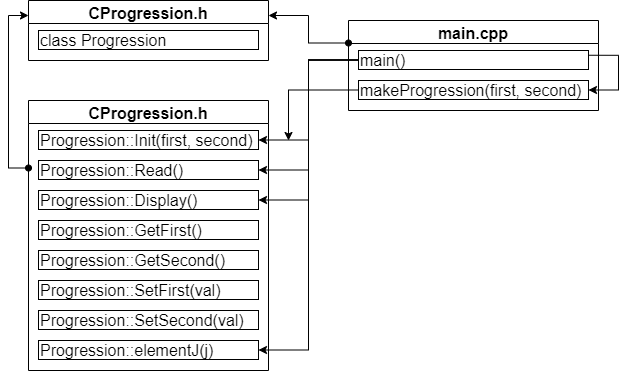

The diagram above was exported from draw.io. Its source (the exported page's mxGraphModel, read from the mxfile embedded in the PNG):
<mxGraphModel dx="460" dy="784" grid="1" gridSize="10" guides="1" tooltips="1" connect="1" arrows="1" fold="1" page="1" pageScale="1" pageWidth="827" pageHeight="1169" math="0" shadow="0">
  <root>
    <mxCell id="0" />
    <mxCell id="1" parent="0" />
    <mxCell id="ejqVirxwDNlJwuIYhwow-1" value="main.cpp" style="swimlane;fontSize=16;" parent="1" vertex="1">
      <mxGeometry x="380" y="290" width="250" height="90" as="geometry" />
    </mxCell>
    <mxCell id="APzI2xu06Vvx1DN4M5Vl-3" style="edgeStyle=orthogonalEdgeStyle;rounded=0;orthogonalLoop=1;jettySize=auto;html=1;exitX=1;exitY=0.25;exitDx=0;exitDy=0;entryX=1;entryY=0.5;entryDx=0;entryDy=0;" edge="1" parent="ejqVirxwDNlJwuIYhwow-1" source="ejqVirxwDNlJwuIYhwow-4" target="APzI2xu06Vvx1DN4M5Vl-1">
      <mxGeometry relative="1" as="geometry">
        <Array as="points">
          <mxPoint x="270" y="35" />
          <mxPoint x="270" y="70" />
        </Array>
      </mxGeometry>
    </mxCell>
    <mxCell id="ejqVirxwDNlJwuIYhwow-4" value="main()" style="text;html=1;align=left;verticalAlign=middle;whiteSpace=wrap;rounded=0;sketch=0;fontSize=16;glass=0;strokeColor=#000000;" parent="ejqVirxwDNlJwuIYhwow-1" vertex="1">
      <mxGeometry x="10" y="30" width="230" height="19" as="geometry" />
    </mxCell>
    <mxCell id="APzI2xu06Vvx1DN4M5Vl-1" value="makeProgression(first, second)" style="text;html=1;align=left;verticalAlign=middle;whiteSpace=wrap;rounded=0;sketch=0;fontSize=16;glass=0;strokeColor=#000000;" vertex="1" parent="ejqVirxwDNlJwuIYhwow-1">
      <mxGeometry x="10" y="60" width="230" height="19" as="geometry" />
    </mxCell>
    <mxCell id="ejqVirxwDNlJwuIYhwow-6" value="CProgression.h" style="swimlane;fontSize=16;" parent="1" vertex="1">
      <mxGeometry x="60" y="270" width="240" height="60" as="geometry" />
    </mxCell>
    <mxCell id="ejqVirxwDNlJwuIYhwow-7" value="class Progression" style="text;html=1;align=left;verticalAlign=middle;whiteSpace=wrap;rounded=0;sketch=0;fontSize=16;glass=0;strokeColor=#000000;" parent="ejqVirxwDNlJwuIYhwow-6" vertex="1">
      <mxGeometry x="10" y="30" width="220" height="19" as="geometry" />
    </mxCell>
    <mxCell id="ejqVirxwDNlJwuIYhwow-8" value="CProgression.h" style="swimlane;fontSize=16;" parent="1" vertex="1">
      <mxGeometry x="60" y="370" width="240" height="270" as="geometry" />
    </mxCell>
    <mxCell id="ejqVirxwDNlJwuIYhwow-9" value="Progression::Init(first, second)" style="text;html=1;align=left;verticalAlign=middle;whiteSpace=wrap;rounded=0;sketch=0;fontSize=16;glass=0;strokeColor=#000000;" parent="ejqVirxwDNlJwuIYhwow-8" vertex="1">
      <mxGeometry x="10" y="30" width="220" height="19" as="geometry" />
    </mxCell>
    <mxCell id="ejqVirxwDNlJwuIYhwow-11" value="Progression::Read()" style="text;html=1;align=left;verticalAlign=middle;whiteSpace=wrap;rounded=0;sketch=0;fontSize=16;glass=0;strokeColor=#000000;" parent="ejqVirxwDNlJwuIYhwow-8" vertex="1">
      <mxGeometry x="10" y="60" width="220" height="19" as="geometry" />
    </mxCell>
    <mxCell id="ejqVirxwDNlJwuIYhwow-12" value="Progression::Display()" style="text;html=1;align=left;verticalAlign=middle;whiteSpace=wrap;rounded=0;sketch=0;fontSize=16;glass=0;strokeColor=#000000;" parent="ejqVirxwDNlJwuIYhwow-8" vertex="1">
      <mxGeometry x="10" y="90" width="220" height="19" as="geometry" />
    </mxCell>
    <mxCell id="ejqVirxwDNlJwuIYhwow-13" value="Progression::GetFirst()" style="text;html=1;align=left;verticalAlign=middle;whiteSpace=wrap;rounded=0;sketch=0;fontSize=16;glass=0;strokeColor=#000000;" parent="ejqVirxwDNlJwuIYhwow-8" vertex="1">
      <mxGeometry x="10" y="120" width="220" height="19" as="geometry" />
    </mxCell>
    <mxCell id="ejqVirxwDNlJwuIYhwow-14" value="Progression::GetSecond()" style="text;html=1;align=left;verticalAlign=middle;whiteSpace=wrap;rounded=0;sketch=0;fontSize=16;glass=0;strokeColor=#000000;" parent="ejqVirxwDNlJwuIYhwow-8" vertex="1">
      <mxGeometry x="10" y="150" width="220" height="19" as="geometry" />
    </mxCell>
    <mxCell id="ejqVirxwDNlJwuIYhwow-15" value="Progression::SetFirst(val)" style="text;html=1;align=left;verticalAlign=middle;whiteSpace=wrap;rounded=0;sketch=0;fontSize=16;glass=0;strokeColor=#000000;" parent="ejqVirxwDNlJwuIYhwow-8" vertex="1">
      <mxGeometry x="10" y="180" width="220" height="19" as="geometry" />
    </mxCell>
    <mxCell id="ejqVirxwDNlJwuIYhwow-16" value="Progression::SetSecond(val)" style="text;html=1;align=left;verticalAlign=middle;whiteSpace=wrap;rounded=0;sketch=0;fontSize=16;glass=0;strokeColor=#000000;" parent="ejqVirxwDNlJwuIYhwow-8" vertex="1">
      <mxGeometry x="10" y="210" width="220" height="19" as="geometry" />
    </mxCell>
    <mxCell id="ejqVirxwDNlJwuIYhwow-17" value="Progression::elementJ(j)" style="text;html=1;align=left;verticalAlign=middle;whiteSpace=wrap;rounded=0;sketch=0;fontSize=16;glass=0;strokeColor=#000000;" parent="ejqVirxwDNlJwuIYhwow-8" vertex="1">
      <mxGeometry x="10" y="240" width="220" height="19" as="geometry" />
    </mxCell>
    <mxCell id="ejqVirxwDNlJwuIYhwow-10" style="edgeStyle=orthogonalEdgeStyle;rounded=0;orthogonalLoop=1;jettySize=auto;html=1;exitX=0;exitY=0.25;exitDx=0;exitDy=0;entryX=0;entryY=0.25;entryDx=0;entryDy=0;fontSize=16;startArrow=oval;startFill=1;" parent="1" source="ejqVirxwDNlJwuIYhwow-8" target="ejqVirxwDNlJwuIYhwow-6" edge="1">
      <mxGeometry relative="1" as="geometry" />
    </mxCell>
    <mxCell id="APzI2xu06Vvx1DN4M5Vl-2" style="edgeStyle=orthogonalEdgeStyle;rounded=0;orthogonalLoop=1;jettySize=auto;html=1;exitX=0;exitY=0.5;exitDx=0;exitDy=0;entryX=1;entryY=0.5;entryDx=0;entryDy=0;" edge="1" parent="1" source="ejqVirxwDNlJwuIYhwow-4" target="ejqVirxwDNlJwuIYhwow-9">
      <mxGeometry relative="1" as="geometry" />
    </mxCell>
    <mxCell id="APzI2xu06Vvx1DN4M5Vl-6" style="edgeStyle=orthogonalEdgeStyle;rounded=0;orthogonalLoop=1;jettySize=auto;html=1;exitX=0;exitY=0.5;exitDx=0;exitDy=0;entryX=1;entryY=0.5;entryDx=0;entryDy=0;" edge="1" parent="1" source="ejqVirxwDNlJwuIYhwow-4" target="ejqVirxwDNlJwuIYhwow-11">
      <mxGeometry relative="1" as="geometry" />
    </mxCell>
    <mxCell id="APzI2xu06Vvx1DN4M5Vl-7" style="edgeStyle=orthogonalEdgeStyle;rounded=0;orthogonalLoop=1;jettySize=auto;html=1;exitX=0;exitY=0.5;exitDx=0;exitDy=0;entryX=1;entryY=0.5;entryDx=0;entryDy=0;" edge="1" parent="1" source="ejqVirxwDNlJwuIYhwow-4" target="ejqVirxwDNlJwuIYhwow-12">
      <mxGeometry relative="1" as="geometry" />
    </mxCell>
    <mxCell id="APzI2xu06Vvx1DN4M5Vl-11" style="edgeStyle=orthogonalEdgeStyle;rounded=0;orthogonalLoop=1;jettySize=auto;html=1;exitX=0;exitY=0.5;exitDx=0;exitDy=0;entryX=1;entryY=0.5;entryDx=0;entryDy=0;" edge="1" parent="1" source="ejqVirxwDNlJwuIYhwow-4" target="ejqVirxwDNlJwuIYhwow-17">
      <mxGeometry relative="1" as="geometry" />
    </mxCell>
    <mxCell id="ejqVirxwDNlJwuIYhwow-18" style="edgeStyle=orthogonalEdgeStyle;rounded=0;orthogonalLoop=1;jettySize=auto;html=1;exitX=0;exitY=0.25;exitDx=0;exitDy=0;entryX=1;entryY=0.25;entryDx=0;entryDy=0;startArrow=oval;startFill=1;endArrow=classic;endFill=1;fontSize=16;" parent="1" source="ejqVirxwDNlJwuIYhwow-1" target="ejqVirxwDNlJwuIYhwow-6" edge="1">
      <mxGeometry relative="1" as="geometry" />
    </mxCell>
    <mxCell id="APzI2xu06Vvx1DN4M5Vl-12" style="edgeStyle=orthogonalEdgeStyle;rounded=0;orthogonalLoop=1;jettySize=auto;html=1;exitX=0;exitY=0.5;exitDx=0;exitDy=0;" edge="1" parent="1" source="APzI2xu06Vvx1DN4M5Vl-1">
      <mxGeometry relative="1" as="geometry">
        <mxPoint x="320" y="410" as="targetPoint" />
        <Array as="points">
          <mxPoint x="320" y="360" />
          <mxPoint x="320" y="410" />
        </Array>
      </mxGeometry>
    </mxCell>
  </root>
</mxGraphModel>